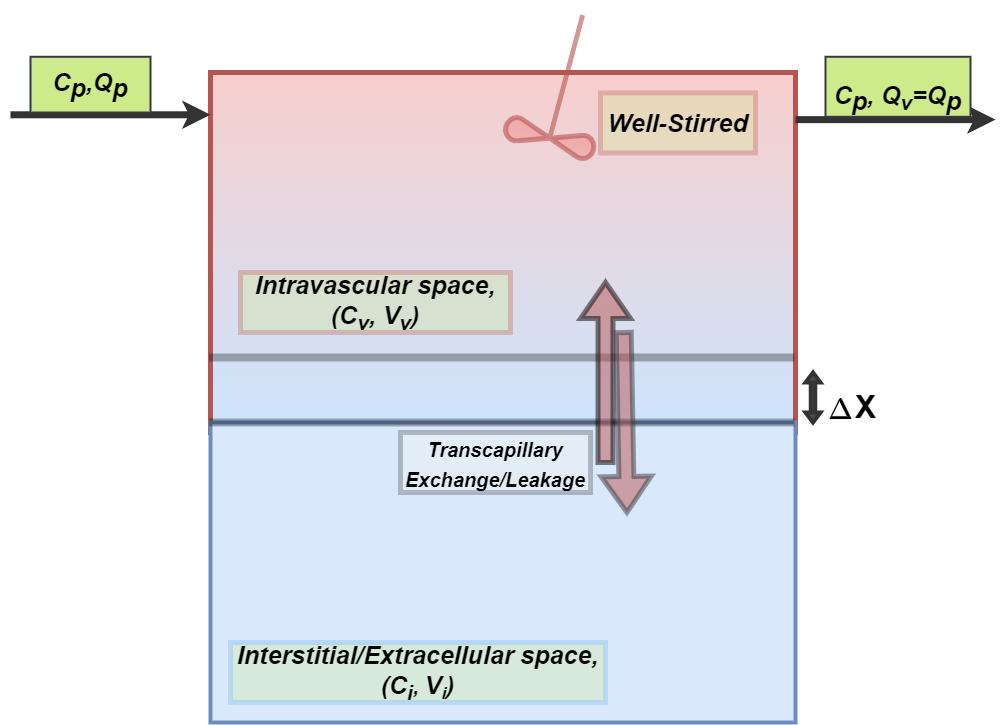

The diagram above was exported from draw.io. Its source (the exported page's mxGraphModel, read from the mxfile embedded in the PNG):
<mxGraphModel dx="847" dy="622" grid="1" gridSize="9" guides="1" tooltips="1" connect="1" arrows="1" fold="1" page="0" pageScale="1" pageWidth="850" pageHeight="1100" math="1" shadow="0">
  <root>
    <mxCell id="0" />
    <mxCell id="1" parent="0" />
    <mxCell id="KF8j8mTKszxntRYFaGN9-12" value="" style="verticalLabelPosition=bottom;verticalAlign=top;html=1;shape=mxgraph.basic.rect;fillColor2=none;strokeWidth=5;size=20;indent=5;fontSize=30;fillColor=#f8cecc;strokeColor=#b85450;gradientColor=#CCE5FF;gradientDirection=south;" parent="1" vertex="1">
      <mxGeometry x="940" y="170" width="585" height="360" as="geometry" />
    </mxCell>
    <mxCell id="KF8j8mTKszxntRYFaGN9-13" value="" style="verticalLabelPosition=bottom;verticalAlign=top;html=1;shape=mxgraph.basic.rect;fillColor2=none;strokeWidth=4;size=20;indent=5;fontSize=30;fillColor=#dae8fc;strokeColor=#6c8ebf;" parent="1" vertex="1">
      <mxGeometry x="940" y="520" width="585" height="300" as="geometry" />
    </mxCell>
    <mxCell id="KF8j8mTKszxntRYFaGN9-15" value="" style="shape=partialRectangle;whiteSpace=wrap;html=1;top=0;bottom=0;fillColor=none;strokeWidth=8;fontSize=30;rotation=90;opacity=30;" parent="1" vertex="1">
      <mxGeometry x="1198.75" y="198.75" width="65" height="577.5" as="geometry" />
    </mxCell>
    <mxCell id="KF8j8mTKszxntRYFaGN9-3" value="&lt;p style=&quot;line-height: 180%; font-size: 25px;&quot;&gt;&lt;font style=&quot;font-size: 25px;&quot;&gt;&lt;font style=&quot;font-size: 25px;&quot;&gt;&lt;b style=&quot;font-size: 25px;&quot;&gt;$$ \Delta $$&amp;nbsp;&lt;/b&gt;&lt;/font&gt;&lt;br style=&quot;font-size: 25px;&quot;&gt;&lt;/font&gt;&lt;/p&gt;" style="text;html=1;strokeColor=none;fillColor=none;align=center;verticalAlign=middle;whiteSpace=wrap;rounded=0;strokeWidth=3;fontSize=25;horizontal=1;" parent="1" vertex="1">
      <mxGeometry x="1557" y="485" width="27" height="90" as="geometry" />
    </mxCell>
    <mxCell id="KF8j8mTKszxntRYFaGN9-4" value="&lt;font style=&quot;font-size: 32px;&quot;&gt;&lt;b&gt;X&lt;/b&gt;&lt;/font&gt;" style="text;html=1;strokeColor=none;fillColor=none;align=center;verticalAlign=middle;whiteSpace=wrap;rounded=0;strokeWidth=15;fontSize=22;" parent="1" vertex="1">
      <mxGeometry x="1584" y="495" width="23" height="20" as="geometry" />
    </mxCell>
    <mxCell id="KF8j8mTKszxntRYFaGN9-17" value="" style="shape=doubleArrow;direction=south;whiteSpace=wrap;html=1;strokeWidth=4;fontSize=10;gradientDirection=south;fillColor=#4D4D4D;strokeColor=#333333;fontColor=#ffffff;" parent="1" vertex="1">
      <mxGeometry x="1535" y="470" width="15" height="50" as="geometry" />
    </mxCell>
    <mxCell id="KF8j8mTKszxntRYFaGN9-20" value="" style="endArrow=classic;html=1;rounded=0;fontSize=10;strokeColor=#333333;strokeWidth=7;" parent="1" edge="1">
      <mxGeometry width="50" height="50" relative="1" as="geometry">
        <mxPoint x="740" y="212.28" as="sourcePoint" />
        <mxPoint x="940" y="212.28" as="targetPoint" />
      </mxGeometry>
    </mxCell>
    <mxCell id="KF8j8mTKszxntRYFaGN9-21" value="&lt;font style=&quot;font-size: 25px;&quot;&gt;&lt;b style=&quot;font-size: 25px;&quot;&gt;C&lt;sub style=&quot;font-size: 25px;&quot;&gt;p&lt;/sub&gt;,Q&lt;sub style=&quot;font-size: 25px;&quot;&gt;p&lt;/sub&gt;&lt;/b&gt;&lt;/font&gt;" style="rounded=0;whiteSpace=wrap;html=1;strokeColor=#36393d;strokeWidth=2;fontSize=25;fillColor=#cdeb8b;gradientDirection=south;fontStyle=2;verticalAlign=middle;" parent="1" vertex="1">
      <mxGeometry x="760" y="154.28" width="120" height="55.72" as="geometry" />
    </mxCell>
    <mxCell id="KF8j8mTKszxntRYFaGN9-22" value="" style="endArrow=classic;html=1;rounded=0;fontSize=10;strokeColor=#333333;strokeWidth=7;" parent="1" edge="1">
      <mxGeometry width="50" height="50" relative="1" as="geometry">
        <mxPoint x="1525" y="217.14" as="sourcePoint" />
        <mxPoint x="1725" y="217.14" as="targetPoint" />
      </mxGeometry>
    </mxCell>
    <mxCell id="KF8j8mTKszxntRYFaGN9-23" value="&lt;h1&gt;&lt;font face=&quot;Helvetica&quot; style=&quot;font-size: 25px;&quot;&gt;&lt;b style=&quot;font-size: 25px;&quot;&gt;C&lt;sub style=&quot;font-size: 25px;&quot;&gt;p&lt;/sub&gt;, Q&lt;sub&gt;v&lt;/sub&gt;=Q&lt;sub style=&quot;font-size: 25px;&quot;&gt;p&lt;/sub&gt;&lt;/b&gt;&lt;/font&gt;&lt;/h1&gt;" style="rounded=0;whiteSpace=wrap;html=1;strokeColor=#36393d;strokeWidth=2;fontSize=25;fillColor=#cdeb8b;gradientDirection=south;fontStyle=2;verticalAlign=middle;fontFamily=Times New Roman;" parent="1" vertex="1">
      <mxGeometry x="1555" y="154.28" width="145" height="60" as="geometry" />
    </mxCell>
    <mxCell id="KF8j8mTKszxntRYFaGN9-26" value="&lt;b&gt;Well-Stirred&lt;/b&gt;" style="rounded=0;whiteSpace=wrap;html=1;strokeColor=#B85450;strokeWidth=5;fontSize=25;fillColor=#cdeb8b;gradientDirection=south;fontStyle=2;verticalAlign=middle;opacity=30;" parent="1" vertex="1">
      <mxGeometry x="1330" y="190.42000000000002" width="155" height="60" as="geometry" />
    </mxCell>
    <mxCell id="KF8j8mTKszxntRYFaGN9-28" value="&lt;b&gt;Intravascular space, (C&lt;sub&gt;v&lt;/sub&gt;, V&lt;sub&gt;v&lt;/sub&gt;)&lt;/b&gt;" style="rounded=0;whiteSpace=wrap;html=1;strokeColor=#B85450;strokeWidth=5;fontSize=25;fillColor=#cdeb8b;gradientDirection=south;fontStyle=2;verticalAlign=middle;opacity=30;" parent="1" vertex="1">
      <mxGeometry x="970" y="370" width="270" height="60" as="geometry" />
    </mxCell>
    <mxCell id="KF8j8mTKszxntRYFaGN9-29" value="&lt;b&gt;Interstitial/Extracellular space, (C&lt;sub style=&quot;font-size: 20.8333px;&quot;&gt;i&lt;/sub&gt;&lt;span style=&quot;font-size: 20.8333px;&quot;&gt;, &lt;/span&gt;&lt;span style=&quot;font-size: 25px;&quot;&gt;V&lt;/span&gt;&lt;span style=&quot;font-size: 20.8333px;&quot;&gt;&lt;sub&gt;i&lt;/sub&gt;&lt;/span&gt;)&lt;/b&gt;" style="rounded=0;whiteSpace=wrap;html=1;strokeColor=#66B2FF;strokeWidth=5;fontSize=25;fillColor=#cdeb8b;gradientDirection=south;fontStyle=2;verticalAlign=middle;opacity=30;" parent="1" vertex="1">
      <mxGeometry x="960" y="740" width="375" height="60" as="geometry" />
    </mxCell>
    <mxCell id="KF8j8mTKszxntRYFaGN9-31" value="" style="shape=mxgraph.pid.agitators.agitator_(propeller);html=1;pointerEvents=1;align=center;verticalLabelPosition=bottom;verticalAlign=top;dashed=0;strokeColor=#B85450;strokeWidth=5;fontFamily=Helvetica;fontSize=25;fillColor=#B85450;gradientColor=#F19C99;gradientDirection=south;opacity=60;rotation=15;" parent="1" vertex="1">
      <mxGeometry x="1248" y="110.14" width="92" height="140.28" as="geometry" />
    </mxCell>
    <mxCell id="KF8j8mTKszxntRYFaGN9-9" value="" style="shape=singleArrow;direction=north;whiteSpace=wrap;html=1;strokeWidth=5;fontSize=30;fillColor=#B85450;opacity=50;perimeterSpacing=0;" parent="1" vertex="1">
      <mxGeometry x="1310" y="380" width="50" height="180" as="geometry" />
    </mxCell>
    <mxCell id="KF8j8mTKszxntRYFaGN9-34" value="" style="shape=singleArrow;direction=north;whiteSpace=wrap;html=1;strokeWidth=5;fontSize=30;fillColor=#B85450;rotation=-181;strokeColor=#36393d;opacity=50;" parent="1" vertex="1">
      <mxGeometry x="1329.91" y="430" width="50" height="180" as="geometry" />
    </mxCell>
    <mxCell id="KF8j8mTKszxntRYFaGN9-35" value="&lt;b&gt;&lt;font style=&quot;font-size: 20px;&quot;&gt;Transcapillary Exchange/Leakage&lt;/font&gt;&lt;/b&gt;" style="rounded=0;whiteSpace=wrap;html=1;strokeColor=#36393d;strokeWidth=5;fontSize=25;fillColor=#f9f7ed;gradientDirection=south;fontStyle=2;verticalAlign=middle;opacity=30;" parent="1" vertex="1">
      <mxGeometry x="1130" y="530" width="190" height="60" as="geometry" />
    </mxCell>
  </root>
</mxGraphModel>